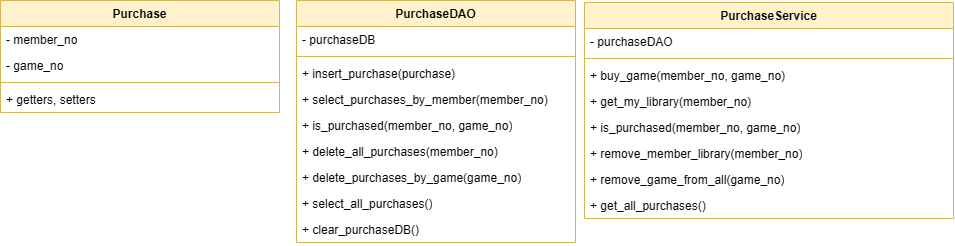

The diagram above was exported from draw.io. Its source (the exported page's mxGraphModel, read from the mxfile embedded in the PNG):
<mxGraphModel dx="1299" dy="536" grid="0" gridSize="10" guides="1" tooltips="1" connect="1" arrows="1" fold="1" page="0" pageScale="1" pageWidth="827" pageHeight="1169" math="0" shadow="0">
  <root>
    <mxCell id="0" />
    <mxCell id="1" parent="0" />
    <mxCell id="EaZ6yyUtHIKBBvZXjqAl-1" parent="1" style="swimlane;fontStyle=1;align=center;verticalAlign=top;childLayout=stackLayout;horizontal=1;startSize=26;horizontalStack=0;resizeParent=1;resizeParentMax=0;resizeLast=0;collapsible=1;marginBottom=0;whiteSpace=wrap;html=1;fillColor=#fff2cc;strokeColor=#d6b656;" value="Purchase" vertex="1">
      <mxGeometry height="112" width="279" x="190" y="143" as="geometry">
        <mxRectangle height="26" width="79" x="-93" y="-100" as="alternateBounds" />
      </mxGeometry>
    </mxCell>
    <mxCell id="EaZ6yyUtHIKBBvZXjqAl-2" parent="EaZ6yyUtHIKBBvZXjqAl-1" style="text;strokeColor=none;fillColor=none;align=left;verticalAlign=top;spacingLeft=4;spacingRight=4;overflow=hidden;rotatable=0;points=[[0,0.5],[1,0.5]];portConstraint=eastwest;whiteSpace=wrap;html=1;" value="- member_no" vertex="1">
      <mxGeometry height="26" width="279" y="26" as="geometry" />
    </mxCell>
    <mxCell id="EaZ6yyUtHIKBBvZXjqAl-3" parent="EaZ6yyUtHIKBBvZXjqAl-1" style="text;strokeColor=none;fillColor=none;align=left;verticalAlign=top;spacingLeft=4;spacingRight=4;overflow=hidden;rotatable=0;points=[[0,0.5],[1,0.5]];portConstraint=eastwest;whiteSpace=wrap;html=1;" value="- game_no" vertex="1">
      <mxGeometry height="26" width="279" y="52" as="geometry" />
    </mxCell>
    <mxCell id="EaZ6yyUtHIKBBvZXjqAl-6" parent="EaZ6yyUtHIKBBvZXjqAl-1" style="line;strokeWidth=1;fillColor=none;align=left;verticalAlign=middle;spacingTop=-1;spacingLeft=3;spacingRight=3;rotatable=0;labelPosition=right;points=[];portConstraint=eastwest;strokeColor=inherit;" value="" vertex="1">
      <mxGeometry height="8" width="279" y="78" as="geometry" />
    </mxCell>
    <mxCell id="EaZ6yyUtHIKBBvZXjqAl-7" parent="EaZ6yyUtHIKBBvZXjqAl-1" style="text;strokeColor=none;fillColor=none;align=left;verticalAlign=top;spacingLeft=4;spacingRight=4;overflow=hidden;rotatable=0;points=[[0,0.5],[1,0.5]];portConstraint=eastwest;whiteSpace=wrap;html=1;" value="+ getters, setters" vertex="1">
      <mxGeometry height="26" width="279" y="86" as="geometry" />
    </mxCell>
    <mxCell id="EaZ6yyUtHIKBBvZXjqAl-8" parent="1" style="swimlane;fontStyle=1;align=center;verticalAlign=top;childLayout=stackLayout;horizontal=1;startSize=26;horizontalStack=0;resizeParent=1;resizeParentMax=0;resizeLast=0;collapsible=1;marginBottom=0;whiteSpace=wrap;html=1;fillColor=#fff2cc;strokeColor=#d6b656;" value="PurchaseDAO" vertex="1">
      <mxGeometry height="242" width="279" x="486" y="143" as="geometry">
        <mxRectangle height="26" width="79" x="-93" y="-100" as="alternateBounds" />
      </mxGeometry>
    </mxCell>
    <mxCell id="EaZ6yyUtHIKBBvZXjqAl-9" parent="EaZ6yyUtHIKBBvZXjqAl-8" style="text;strokeColor=none;fillColor=none;align=left;verticalAlign=top;spacingLeft=4;spacingRight=4;overflow=hidden;rotatable=0;points=[[0,0.5],[1,0.5]];portConstraint=eastwest;whiteSpace=wrap;html=1;" value="- purchaseDB" vertex="1">
      <mxGeometry height="26" width="279" y="26" as="geometry" />
    </mxCell>
    <mxCell id="EaZ6yyUtHIKBBvZXjqAl-10" parent="EaZ6yyUtHIKBBvZXjqAl-8" style="line;strokeWidth=1;fillColor=none;align=left;verticalAlign=middle;spacingTop=-1;spacingLeft=3;spacingRight=3;rotatable=0;labelPosition=right;points=[];portConstraint=eastwest;strokeColor=inherit;" value="" vertex="1">
      <mxGeometry height="8" width="279" y="52" as="geometry" />
    </mxCell>
    <mxCell id="EaZ6yyUtHIKBBvZXjqAl-11" parent="EaZ6yyUtHIKBBvZXjqAl-8" style="text;strokeColor=none;fillColor=none;align=left;verticalAlign=top;spacingLeft=4;spacingRight=4;overflow=hidden;rotatable=0;points=[[0,0.5],[1,0.5]];portConstraint=eastwest;whiteSpace=wrap;html=1;" value="+ insert_purchase(purchase)" vertex="1">
      <mxGeometry height="26" width="279" y="60" as="geometry" />
    </mxCell>
    <mxCell id="EaZ6yyUtHIKBBvZXjqAl-20" parent="EaZ6yyUtHIKBBvZXjqAl-8" style="text;strokeColor=none;fillColor=none;align=left;verticalAlign=top;spacingLeft=4;spacingRight=4;overflow=hidden;rotatable=0;points=[[0,0.5],[1,0.5]];portConstraint=eastwest;whiteSpace=wrap;html=1;" value="+ select_purchases_by_member(member_no)" vertex="1">
      <mxGeometry height="26" width="279" y="86" as="geometry" />
    </mxCell>
    <mxCell id="EaZ6yyUtHIKBBvZXjqAl-31" parent="EaZ6yyUtHIKBBvZXjqAl-8" style="text;strokeColor=none;fillColor=none;align=left;verticalAlign=top;spacingLeft=4;spacingRight=4;overflow=hidden;rotatable=0;points=[[0,0.5],[1,0.5]];portConstraint=eastwest;whiteSpace=wrap;html=1;" value="+ is_purchased(member_no, game_no)" vertex="1">
      <mxGeometry height="26" width="279" y="112" as="geometry" />
    </mxCell>
    <mxCell id="EaZ6yyUtHIKBBvZXjqAl-32" parent="EaZ6yyUtHIKBBvZXjqAl-8" style="text;strokeColor=none;fillColor=none;align=left;verticalAlign=top;spacingLeft=4;spacingRight=4;overflow=hidden;rotatable=0;points=[[0,0.5],[1,0.5]];portConstraint=eastwest;whiteSpace=wrap;html=1;" value="+ delete_all_purchases(member_no)" vertex="1">
      <mxGeometry height="26" width="279" y="138" as="geometry" />
    </mxCell>
    <mxCell id="EaZ6yyUtHIKBBvZXjqAl-30" parent="EaZ6yyUtHIKBBvZXjqAl-8" style="text;strokeColor=none;fillColor=none;align=left;verticalAlign=top;spacingLeft=4;spacingRight=4;overflow=hidden;rotatable=0;points=[[0,0.5],[1,0.5]];portConstraint=eastwest;whiteSpace=wrap;html=1;" value="+ delete_purchases_by_game(game_no)" vertex="1">
      <mxGeometry height="26" width="279" y="164" as="geometry" />
    </mxCell>
    <mxCell id="EaZ6yyUtHIKBBvZXjqAl-29" parent="EaZ6yyUtHIKBBvZXjqAl-8" style="text;strokeColor=none;fillColor=none;align=left;verticalAlign=top;spacingLeft=4;spacingRight=4;overflow=hidden;rotatable=0;points=[[0,0.5],[1,0.5]];portConstraint=eastwest;whiteSpace=wrap;html=1;" value="+ select_all_purchases()" vertex="1">
      <mxGeometry height="26" width="279" y="190" as="geometry" />
    </mxCell>
    <mxCell id="EaZ6yyUtHIKBBvZXjqAl-28" parent="EaZ6yyUtHIKBBvZXjqAl-8" style="text;strokeColor=none;fillColor=none;align=left;verticalAlign=top;spacingLeft=4;spacingRight=4;overflow=hidden;rotatable=0;points=[[0,0.5],[1,0.5]];portConstraint=eastwest;whiteSpace=wrap;html=1;" value="+ clear_purchaseDB()" vertex="1">
      <mxGeometry height="26" width="279" y="216" as="geometry" />
    </mxCell>
    <mxCell id="EaZ6yyUtHIKBBvZXjqAl-21" parent="1" style="swimlane;fontStyle=1;align=center;verticalAlign=top;childLayout=stackLayout;horizontal=1;startSize=26;horizontalStack=0;resizeParent=1;resizeParentMax=0;resizeLast=0;collapsible=1;marginBottom=0;whiteSpace=wrap;html=1;fillColor=#fff2cc;strokeColor=#d6b656;" value="PurchaseService" vertex="1">
      <mxGeometry height="216" width="369" x="774" y="145" as="geometry">
        <mxRectangle height="26" width="79" x="-93" y="-100" as="alternateBounds" />
      </mxGeometry>
    </mxCell>
    <mxCell id="EaZ6yyUtHIKBBvZXjqAl-22" parent="EaZ6yyUtHIKBBvZXjqAl-21" style="text;strokeColor=none;fillColor=none;align=left;verticalAlign=top;spacingLeft=4;spacingRight=4;overflow=hidden;rotatable=0;points=[[0,0.5],[1,0.5]];portConstraint=eastwest;whiteSpace=wrap;html=1;" value="- purchaseDAO" vertex="1">
      <mxGeometry height="26" width="369" y="26" as="geometry" />
    </mxCell>
    <mxCell id="EaZ6yyUtHIKBBvZXjqAl-23" parent="EaZ6yyUtHIKBBvZXjqAl-21" style="line;strokeWidth=1;fillColor=none;align=left;verticalAlign=middle;spacingTop=-1;spacingLeft=3;spacingRight=3;rotatable=0;labelPosition=right;points=[];portConstraint=eastwest;strokeColor=inherit;" value="" vertex="1">
      <mxGeometry height="8" width="369" y="52" as="geometry" />
    </mxCell>
    <mxCell id="EaZ6yyUtHIKBBvZXjqAl-24" parent="EaZ6yyUtHIKBBvZXjqAl-21" style="text;strokeColor=none;fillColor=none;align=left;verticalAlign=top;spacingLeft=4;spacingRight=4;overflow=hidden;rotatable=0;points=[[0,0.5],[1,0.5]];portConstraint=eastwest;whiteSpace=wrap;html=1;" value="+ buy_game(member_no, game_no)" vertex="1">
      <mxGeometry height="26" width="369" y="60" as="geometry" />
    </mxCell>
    <mxCell id="EaZ6yyUtHIKBBvZXjqAl-26" parent="EaZ6yyUtHIKBBvZXjqAl-21" style="text;strokeColor=none;fillColor=none;align=left;verticalAlign=top;spacingLeft=4;spacingRight=4;overflow=hidden;rotatable=0;points=[[0,0.5],[1,0.5]];portConstraint=eastwest;whiteSpace=wrap;html=1;" value="+ get_my_library(member_no)" vertex="1">
      <mxGeometry height="26" width="369" y="86" as="geometry" />
    </mxCell>
    <mxCell id="EaZ6yyUtHIKBBvZXjqAl-25" parent="EaZ6yyUtHIKBBvZXjqAl-21" style="text;strokeColor=none;fillColor=none;align=left;verticalAlign=top;spacingLeft=4;spacingRight=4;overflow=hidden;rotatable=0;points=[[0,0.5],[1,0.5]];portConstraint=eastwest;whiteSpace=wrap;html=1;" value="+ is_purchased(member_no, game_no)" vertex="1">
      <mxGeometry height="26" width="369" y="112" as="geometry" />
    </mxCell>
    <mxCell id="EaZ6yyUtHIKBBvZXjqAl-27" parent="EaZ6yyUtHIKBBvZXjqAl-21" style="text;strokeColor=none;fillColor=none;align=left;verticalAlign=top;spacingLeft=4;spacingRight=4;overflow=hidden;rotatable=0;points=[[0,0.5],[1,0.5]];portConstraint=eastwest;whiteSpace=wrap;html=1;" value="+ remove_member_library(member_no)" vertex="1">
      <mxGeometry height="26" width="369" y="138" as="geometry" />
    </mxCell>
    <mxCell id="EaZ6yyUtHIKBBvZXjqAl-35" parent="EaZ6yyUtHIKBBvZXjqAl-21" style="text;strokeColor=none;fillColor=none;align=left;verticalAlign=top;spacingLeft=4;spacingRight=4;overflow=hidden;rotatable=0;points=[[0,0.5],[1,0.5]];portConstraint=eastwest;whiteSpace=wrap;html=1;" value="+ remove_game_from_all(game_no)" vertex="1">
      <mxGeometry height="26" width="369" y="164" as="geometry" />
    </mxCell>
    <mxCell id="EaZ6yyUtHIKBBvZXjqAl-34" parent="EaZ6yyUtHIKBBvZXjqAl-21" style="text;strokeColor=none;fillColor=none;align=left;verticalAlign=top;spacingLeft=4;spacingRight=4;overflow=hidden;rotatable=0;points=[[0,0.5],[1,0.5]];portConstraint=eastwest;whiteSpace=wrap;html=1;" value="+ get_all_purchases()" vertex="1">
      <mxGeometry height="26" width="369" y="190" as="geometry" />
    </mxCell>
  </root>
</mxGraphModel>